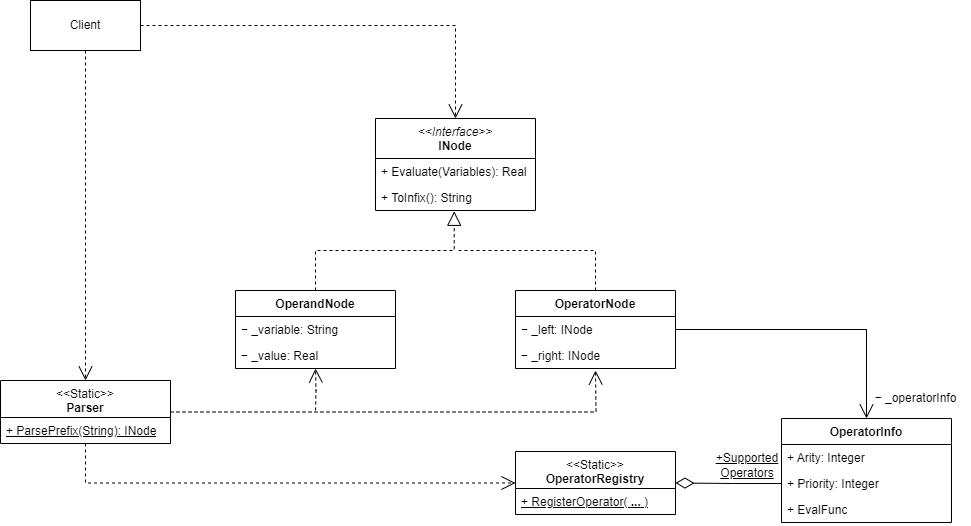

The diagram above was exported from draw.io. Its source (the exported page's mxGraphModel, read from the mxfile embedded in the PNG):
<mxGraphModel dx="1877" dy="585" grid="1" gridSize="10" guides="1" tooltips="1" connect="1" arrows="1" fold="1" page="1" pageScale="1" pageWidth="827" pageHeight="1169" math="0" shadow="0">
  <root>
    <mxCell id="0" />
    <mxCell id="1" parent="0" />
    <mxCell id="QBhOa6LylWagwz2IlaS4-1" value="&lt;i style=&quot;font-weight: 400;&quot;&gt;&amp;lt;&amp;lt;Interface&amp;gt;&amp;gt;&lt;br&gt;&lt;/i&gt;&lt;div&gt;INode&lt;/div&gt;" style="swimlane;fontStyle=1;align=center;verticalAlign=top;childLayout=stackLayout;horizontal=1;startSize=40;horizontalStack=0;resizeParent=1;resizeParentMax=0;resizeLast=0;collapsible=1;marginBottom=0;whiteSpace=wrap;html=1;" parent="1" vertex="1">
      <mxGeometry x="270" y="188" width="160" height="92" as="geometry" />
    </mxCell>
    <mxCell id="QBhOa6LylWagwz2IlaS4-4" value="+ Evaluate(Variables): Real" style="text;strokeColor=none;fillColor=none;align=left;verticalAlign=top;spacingLeft=4;spacingRight=4;overflow=hidden;rotatable=0;points=[[0,0.5],[1,0.5]];portConstraint=eastwest;whiteSpace=wrap;html=1;" parent="QBhOa6LylWagwz2IlaS4-1" vertex="1">
      <mxGeometry y="40" width="160" height="26" as="geometry" />
    </mxCell>
    <mxCell id="QBhOa6LylWagwz2IlaS4-36" value="+ ToInfix(): String" style="text;strokeColor=none;fillColor=none;align=left;verticalAlign=top;spacingLeft=4;spacingRight=4;overflow=hidden;rotatable=0;points=[[0,0.5],[1,0.5]];portConstraint=eastwest;whiteSpace=wrap;html=1;" parent="QBhOa6LylWagwz2IlaS4-1" vertex="1">
      <mxGeometry y="66" width="160" height="26" as="geometry" />
    </mxCell>
    <mxCell id="g19xcCfMWkkVhfFzdJG2-36" style="edgeStyle=orthogonalEdgeStyle;rounded=0;orthogonalLoop=1;jettySize=auto;html=1;dashed=1;endArrow=open;endFill=0;endSize=12;" parent="1" target="QBhOa6LylWagwz2IlaS4-23" edge="1">
      <mxGeometry relative="1" as="geometry">
        <mxPoint x="210" y="480" as="sourcePoint" />
      </mxGeometry>
    </mxCell>
    <mxCell id="QBhOa6LylWagwz2IlaS4-23" value="OperandNode" style="swimlane;fontStyle=1;align=center;verticalAlign=top;childLayout=stackLayout;horizontal=1;startSize=26;horizontalStack=0;resizeParent=1;resizeParentMax=0;resizeLast=0;collapsible=1;marginBottom=0;whiteSpace=wrap;html=1;" parent="1" vertex="1">
      <mxGeometry x="130" y="360" width="160" height="78" as="geometry" />
    </mxCell>
    <mxCell id="g19xcCfMWkkVhfFzdJG2-39" value="−&amp;nbsp;_variable: String" style="text;strokeColor=none;fillColor=none;align=left;verticalAlign=top;spacingLeft=4;spacingRight=4;overflow=hidden;rotatable=0;points=[[0,0.5],[1,0.5]];portConstraint=eastwest;whiteSpace=wrap;html=1;" parent="QBhOa6LylWagwz2IlaS4-23" vertex="1">
      <mxGeometry y="26" width="160" height="26" as="geometry" />
    </mxCell>
    <mxCell id="QBhOa6LylWagwz2IlaS4-24" value="−&amp;nbsp;_value: Real" style="text;strokeColor=none;fillColor=none;align=left;verticalAlign=top;spacingLeft=4;spacingRight=4;overflow=hidden;rotatable=0;points=[[0,0.5],[1,0.5]];portConstraint=eastwest;whiteSpace=wrap;html=1;" parent="QBhOa6LylWagwz2IlaS4-23" vertex="1">
      <mxGeometry y="52" width="160" height="26" as="geometry" />
    </mxCell>
    <mxCell id="QBhOa6LylWagwz2IlaS4-27" value="OperatorNode" style="swimlane;fontStyle=1;align=center;verticalAlign=top;childLayout=stackLayout;horizontal=1;startSize=26;horizontalStack=0;resizeParent=1;resizeParentMax=0;resizeLast=0;collapsible=1;marginBottom=0;whiteSpace=wrap;html=1;" parent="1" vertex="1">
      <mxGeometry x="410" y="360" width="160" height="78" as="geometry" />
    </mxCell>
    <mxCell id="QBhOa6LylWagwz2IlaS4-28" value="−&amp;nbsp;_left: INode" style="text;strokeColor=none;fillColor=none;align=left;verticalAlign=top;spacingLeft=4;spacingRight=4;overflow=hidden;rotatable=0;points=[[0,0.5],[1,0.5]];portConstraint=eastwest;whiteSpace=wrap;html=1;" parent="QBhOa6LylWagwz2IlaS4-27" vertex="1">
      <mxGeometry y="26" width="160" height="26" as="geometry" />
    </mxCell>
    <mxCell id="g19xcCfMWkkVhfFzdJG2-15" value="−&amp;nbsp;_right: INode" style="text;strokeColor=none;fillColor=none;align=left;verticalAlign=top;spacingLeft=4;spacingRight=4;overflow=hidden;rotatable=0;points=[[0,0.5],[1,0.5]];portConstraint=eastwest;whiteSpace=wrap;html=1;" parent="QBhOa6LylWagwz2IlaS4-27" vertex="1">
      <mxGeometry y="52" width="160" height="26" as="geometry" />
    </mxCell>
    <mxCell id="QBhOa6LylWagwz2IlaS4-38" value="" style="endArrow=block;dashed=1;endFill=0;endSize=12;html=1;rounded=0;entryX=0.492;entryY=1.031;entryDx=0;entryDy=0;entryPerimeter=0;edgeStyle=orthogonalEdgeStyle;exitX=0.5;exitY=0;exitDx=0;exitDy=0;" parent="1" source="QBhOa6LylWagwz2IlaS4-23" target="QBhOa6LylWagwz2IlaS4-36" edge="1">
      <mxGeometry width="160" relative="1" as="geometry">
        <mxPoint x="150" y="340" as="sourcePoint" />
        <mxPoint x="350" y="290" as="targetPoint" />
      </mxGeometry>
    </mxCell>
    <mxCell id="QBhOa6LylWagwz2IlaS4-39" value="" style="endArrow=none;dashed=1;endFill=0;endSize=12;html=1;rounded=0;edgeStyle=orthogonalEdgeStyle;exitX=0.5;exitY=0;exitDx=0;exitDy=0;startFill=0;" parent="1" source="QBhOa6LylWagwz2IlaS4-27" edge="1">
      <mxGeometry width="160" relative="1" as="geometry">
        <mxPoint x="220" y="370" as="sourcePoint" />
        <mxPoint x="350" y="320" as="targetPoint" />
        <Array as="points">
          <mxPoint x="490" y="320" />
        </Array>
      </mxGeometry>
    </mxCell>
    <mxCell id="g19xcCfMWkkVhfFzdJG2-20" style="edgeStyle=orthogonalEdgeStyle;rounded=0;orthogonalLoop=1;jettySize=auto;html=1;exitX=1;exitY=0.5;exitDx=0;exitDy=0;dashed=1;endArrow=open;endFill=0;endSize=12;" parent="1" source="QBhOa6LylWagwz2IlaS4-40" edge="1">
      <mxGeometry relative="1" as="geometry">
        <mxPoint x="490" y="440" as="targetPoint" />
      </mxGeometry>
    </mxCell>
    <mxCell id="g19xcCfMWkkVhfFzdJG2-38" style="edgeStyle=orthogonalEdgeStyle;rounded=0;orthogonalLoop=1;jettySize=auto;html=1;entryX=0;entryY=0.5;entryDx=0;entryDy=0;dashed=1;endArrow=open;endFill=0;endSize=12;" parent="1" source="QBhOa6LylWagwz2IlaS4-40" target="g19xcCfMWkkVhfFzdJG2-5" edge="1">
      <mxGeometry relative="1" as="geometry">
        <Array as="points">
          <mxPoint x="-20" y="553" />
        </Array>
      </mxGeometry>
    </mxCell>
    <mxCell id="QBhOa6LylWagwz2IlaS4-40" value="&lt;div&gt;&lt;span style=&quot;font-weight: 400;&quot;&gt;&amp;lt;&amp;lt;Static&amp;gt;&amp;gt;&lt;/span&gt;&lt;/div&gt;Parser" style="swimlane;fontStyle=1;align=center;verticalAlign=top;childLayout=stackLayout;horizontal=1;startSize=37;horizontalStack=0;resizeParent=1;resizeParentMax=0;resizeLast=0;collapsible=1;marginBottom=0;whiteSpace=wrap;html=1;" parent="1" vertex="1">
      <mxGeometry x="-105" y="450" width="170" height="63" as="geometry" />
    </mxCell>
    <mxCell id="QBhOa6LylWagwz2IlaS4-43" value="+ ParsePrefix(String): INode" style="text;strokeColor=none;fillColor=none;align=left;verticalAlign=top;spacingLeft=4;spacingRight=4;overflow=hidden;rotatable=0;points=[[0,0.5],[1,0.5]];portConstraint=eastwest;whiteSpace=wrap;html=1;fontStyle=4" parent="QBhOa6LylWagwz2IlaS4-40" vertex="1">
      <mxGeometry y="37" width="170" height="26" as="geometry" />
    </mxCell>
    <mxCell id="g19xcCfMWkkVhfFzdJG2-18" style="edgeStyle=orthogonalEdgeStyle;rounded=0;orthogonalLoop=1;jettySize=auto;html=1;exitX=0.5;exitY=1;exitDx=0;exitDy=0;entryX=0.5;entryY=0;entryDx=0;entryDy=0;dashed=1;endArrow=open;endFill=0;startSize=6;endSize=12;" parent="1" source="QBhOa6LylWagwz2IlaS4-44" target="QBhOa6LylWagwz2IlaS4-40" edge="1">
      <mxGeometry relative="1" as="geometry" />
    </mxCell>
    <mxCell id="g19xcCfMWkkVhfFzdJG2-19" style="edgeStyle=orthogonalEdgeStyle;rounded=0;orthogonalLoop=1;jettySize=auto;html=1;exitX=1;exitY=0.5;exitDx=0;exitDy=0;entryX=0.5;entryY=0;entryDx=0;entryDy=0;endArrow=open;endFill=0;endSize=12;dashed=1;" parent="1" source="QBhOa6LylWagwz2IlaS4-44" target="QBhOa6LylWagwz2IlaS4-1" edge="1">
      <mxGeometry relative="1" as="geometry" />
    </mxCell>
    <mxCell id="QBhOa6LylWagwz2IlaS4-44" value="Client" style="html=1;whiteSpace=wrap;" parent="1" vertex="1">
      <mxGeometry x="-75" y="70" width="110" height="50" as="geometry" />
    </mxCell>
    <mxCell id="g19xcCfMWkkVhfFzdJG2-1" value="OperatorInfo" style="swimlane;fontStyle=1;align=center;verticalAlign=top;childLayout=stackLayout;horizontal=1;startSize=26;horizontalStack=0;resizeParent=1;resizeParentMax=0;resizeLast=0;collapsible=1;marginBottom=0;whiteSpace=wrap;html=1;" parent="1" vertex="1">
      <mxGeometry x="676" y="488" width="170" height="104" as="geometry" />
    </mxCell>
    <mxCell id="g19xcCfMWkkVhfFzdJG2-2" value="+ A&lt;span style=&quot;background-color: transparent; color: light-dark(rgb(0, 0, 0), rgb(255, 255, 255));&quot;&gt;rity: Integer&lt;/span&gt;" style="text;strokeColor=none;fillColor=none;align=left;verticalAlign=top;spacingLeft=4;spacingRight=4;overflow=hidden;rotatable=0;points=[[0,0.5],[1,0.5]];portConstraint=eastwest;whiteSpace=wrap;html=1;" parent="g19xcCfMWkkVhfFzdJG2-1" vertex="1">
      <mxGeometry y="26" width="170" height="26" as="geometry" />
    </mxCell>
    <mxCell id="g19xcCfMWkkVhfFzdJG2-9" value="+ Priority&lt;span style=&quot;background-color: transparent; color: light-dark(rgb(0, 0, 0), rgb(255, 255, 255));&quot;&gt;: Integer&lt;/span&gt;" style="text;strokeColor=none;fillColor=none;align=left;verticalAlign=top;spacingLeft=4;spacingRight=4;overflow=hidden;rotatable=0;points=[[0,0.5],[1,0.5]];portConstraint=eastwest;whiteSpace=wrap;html=1;" parent="g19xcCfMWkkVhfFzdJG2-1" vertex="1">
      <mxGeometry y="52" width="170" height="26" as="geometry" />
    </mxCell>
    <mxCell id="g19xcCfMWkkVhfFzdJG2-3" value="+ EvalFunc" style="text;strokeColor=none;fillColor=none;align=left;verticalAlign=top;spacingLeft=4;spacingRight=4;overflow=hidden;rotatable=0;points=[[0,0.5],[1,0.5]];portConstraint=eastwest;whiteSpace=wrap;html=1;" parent="g19xcCfMWkkVhfFzdJG2-1" vertex="1">
      <mxGeometry y="78" width="170" height="26" as="geometry" />
    </mxCell>
    <mxCell id="g19xcCfMWkkVhfFzdJG2-5" value="&lt;div&gt;&lt;span style=&quot;font-weight: 400;&quot;&gt;&amp;lt;&amp;lt;Static&amp;gt;&amp;gt;&lt;/span&gt;&lt;b&gt;&lt;/b&gt;&lt;/div&gt;&lt;b&gt;OperatorRegistry&lt;/b&gt;" style="swimlane;fontStyle=1;align=center;verticalAlign=top;childLayout=stackLayout;horizontal=1;startSize=37;horizontalStack=0;resizeParent=1;resizeParentMax=0;resizeLast=0;collapsible=1;marginBottom=0;whiteSpace=wrap;html=1;" parent="1" vertex="1">
      <mxGeometry x="410" y="521" width="160" height="63" as="geometry" />
    </mxCell>
    <mxCell id="g19xcCfMWkkVhfFzdJG2-8" value="&lt;u&gt;+&amp;nbsp;RegisterOperator( &lt;b&gt;...&lt;/b&gt; )&lt;/u&gt;" style="text;strokeColor=none;fillColor=none;align=left;verticalAlign=top;spacingLeft=4;spacingRight=4;overflow=hidden;rotatable=0;points=[[0,0.5],[1,0.5]];portConstraint=eastwest;whiteSpace=wrap;html=1;" parent="g19xcCfMWkkVhfFzdJG2-5" vertex="1">
      <mxGeometry y="37" width="160" height="26" as="geometry" />
    </mxCell>
    <mxCell id="g19xcCfMWkkVhfFzdJG2-10" style="edgeStyle=orthogonalEdgeStyle;rounded=0;orthogonalLoop=1;jettySize=auto;html=1;exitX=0;exitY=0.5;exitDx=0;exitDy=0;entryX=1;entryY=0.5;entryDx=0;entryDy=0;endArrow=diamondThin;endFill=0;endSize=16;" parent="1" source="g19xcCfMWkkVhfFzdJG2-9" target="g19xcCfMWkkVhfFzdJG2-5" edge="1">
      <mxGeometry relative="1" as="geometry" />
    </mxCell>
    <mxCell id="g19xcCfMWkkVhfFzdJG2-11" value="+Supported&lt;div&gt;Operators&lt;/div&gt;" style="text;html=1;align=center;verticalAlign=middle;whiteSpace=wrap;rounded=0;fontStyle=4" parent="1" vertex="1">
      <mxGeometry x="612" y="520" width="60" height="30" as="geometry" />
    </mxCell>
    <mxCell id="g19xcCfMWkkVhfFzdJG2-44" style="edgeStyle=orthogonalEdgeStyle;rounded=0;orthogonalLoop=1;jettySize=auto;html=1;exitX=1;exitY=0.5;exitDx=0;exitDy=0;entryX=0.5;entryY=0;entryDx=0;entryDy=0;endArrow=open;endFill=0;endSize=12;" parent="1" source="QBhOa6LylWagwz2IlaS4-28" target="g19xcCfMWkkVhfFzdJG2-1" edge="1">
      <mxGeometry relative="1" as="geometry" />
    </mxCell>
    <mxCell id="g19xcCfMWkkVhfFzdJG2-47" value="&lt;span style=&quot;text-align: left; text-wrap-mode: wrap;&quot;&gt;−&lt;/span&gt;&lt;span style=&quot;text-align: left; text-wrap-mode: wrap; background-color: transparent; color: light-dark(rgb(0, 0, 0), rgb(255, 255, 255));&quot;&gt;&amp;nbsp;_operatorInfo&lt;/span&gt;" style="text;html=1;align=center;verticalAlign=middle;resizable=0;points=[];autosize=1;strokeColor=none;fillColor=none;" parent="1" vertex="1">
      <mxGeometry x="755" y="453" width="110" height="30" as="geometry" />
    </mxCell>
  </root>
</mxGraphModel>